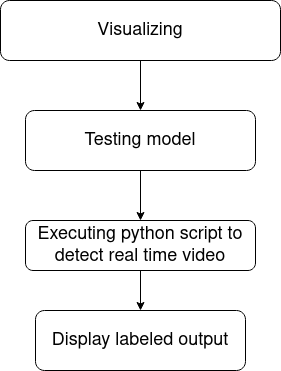

The diagram above was exported from draw.io. Its source (the exported page's mxGraphModel, read from the mxfile embedded in the PNG):
<mxGraphModel dx="1434" dy="747" grid="1" gridSize="10" guides="1" tooltips="1" connect="1" arrows="1" fold="1" page="1" pageScale="1" pageWidth="850" pageHeight="1100" math="0" shadow="0">
  <root>
    <mxCell id="0" />
    <mxCell id="1" parent="0" />
    <mxCell id="6ex3aehH54ztGXL7nNQJ-3" value="" style="edgeStyle=orthogonalEdgeStyle;rounded=0;orthogonalLoop=1;jettySize=auto;html=1;" edge="1" parent="1" source="6ex3aehH54ztGXL7nNQJ-1" target="6ex3aehH54ztGXL7nNQJ-2">
      <mxGeometry relative="1" as="geometry" />
    </mxCell>
    <mxCell id="6ex3aehH54ztGXL7nNQJ-1" value="&lt;font style=&quot;font-size: 18px;&quot;&gt;Visualizing &lt;/font&gt;" style="rounded=1;whiteSpace=wrap;html=1;" vertex="1" parent="1">
      <mxGeometry x="360" y="50" width="280" height="60" as="geometry" />
    </mxCell>
    <mxCell id="6ex3aehH54ztGXL7nNQJ-5" value="" style="edgeStyle=orthogonalEdgeStyle;rounded=0;orthogonalLoop=1;jettySize=auto;html=1;" edge="1" parent="1" source="6ex3aehH54ztGXL7nNQJ-2" target="6ex3aehH54ztGXL7nNQJ-4">
      <mxGeometry relative="1" as="geometry" />
    </mxCell>
    <mxCell id="6ex3aehH54ztGXL7nNQJ-2" value="&lt;font style=&quot;font-size: 18px;&quot;&gt;Testing model&lt;/font&gt;" style="whiteSpace=wrap;html=1;rounded=1;" vertex="1" parent="1">
      <mxGeometry x="385" y="160" width="230" height="60" as="geometry" />
    </mxCell>
    <mxCell id="6ex3aehH54ztGXL7nNQJ-7" value="" style="edgeStyle=orthogonalEdgeStyle;rounded=0;orthogonalLoop=1;jettySize=auto;html=1;" edge="1" parent="1" source="6ex3aehH54ztGXL7nNQJ-4" target="6ex3aehH54ztGXL7nNQJ-6">
      <mxGeometry relative="1" as="geometry" />
    </mxCell>
    <mxCell id="6ex3aehH54ztGXL7nNQJ-4" value="&lt;font style=&quot;font-size: 18px;&quot;&gt;Executing python script to detect real time video&lt;/font&gt;" style="whiteSpace=wrap;html=1;rounded=1;" vertex="1" parent="1">
      <mxGeometry x="385" y="270" width="230" height="50" as="geometry" />
    </mxCell>
    <mxCell id="6ex3aehH54ztGXL7nNQJ-6" value="&lt;font style=&quot;font-size: 18px;&quot;&gt;Display labeled output&lt;/font&gt;" style="whiteSpace=wrap;html=1;rounded=1;" vertex="1" parent="1">
      <mxGeometry x="395" y="360" width="210" height="60" as="geometry" />
    </mxCell>
  </root>
</mxGraphModel>